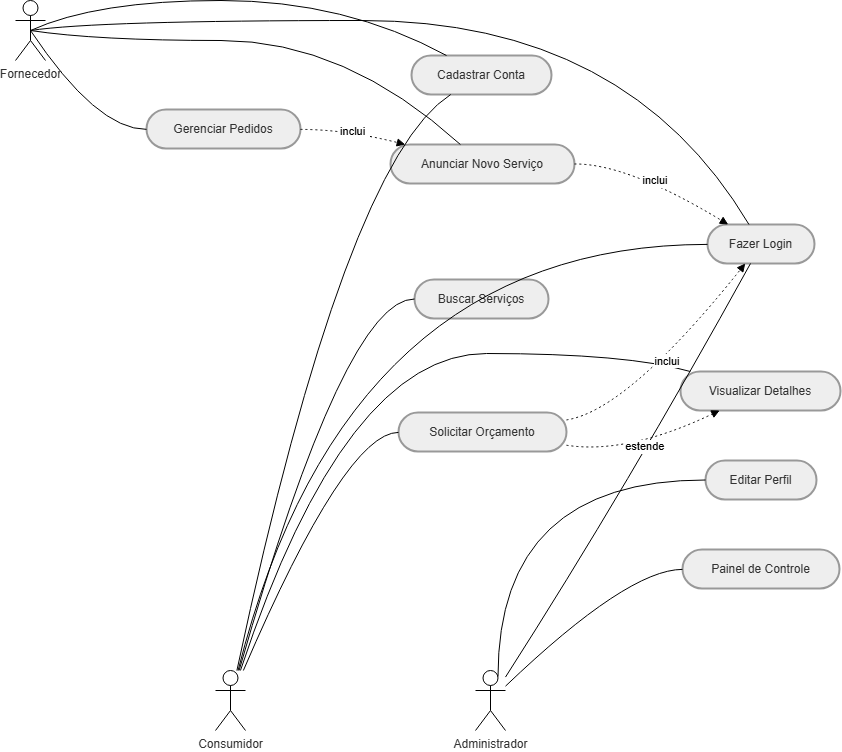

The diagram above was exported from draw.io. Its source (the exported page's mxGraphModel, read from the mxfile embedded in the PNG):
<mxGraphModel dx="1580" dy="804" grid="1" gridSize="10" guides="1" tooltips="1" connect="1" arrows="1" fold="1" page="1" pageScale="1" pageWidth="827" pageHeight="1169" math="0" shadow="0">
  <root>
    <mxCell id="0" />
    <mxCell id="1" parent="0" />
    <mxCell id="OyxRLRTb-gn77DaO78YV-5" parent="1" style="rounded=1;whiteSpace=wrap;arcSize=50;strokeWidth=2;fillColor=light-dark(#eeeeee,#1f2020);strokeColor=light-dark(#999999,#cccccc);fontColor=light-dark(#333333,#cccccc);" value="Cadastrar Conta" vertex="1">
      <mxGeometry height="39" width="140" x="456" y="455" as="geometry" />
    </mxCell>
    <mxCell id="OyxRLRTb-gn77DaO78YV-6" parent="1" style="rounded=1;whiteSpace=wrap;arcSize=50;strokeWidth=2;fillColor=light-dark(#eeeeee,#1f2020);strokeColor=light-dark(#999999,#cccccc);fontColor=light-dark(#333333,#cccccc);" value="Fazer Login" vertex="1">
      <mxGeometry height="39" width="107" x="752" y="624" as="geometry" />
    </mxCell>
    <mxCell id="OyxRLRTb-gn77DaO78YV-7" parent="1" style="rounded=1;whiteSpace=wrap;arcSize=50;strokeWidth=2;fillColor=light-dark(#eeeeee,#1f2020);strokeColor=light-dark(#999999,#cccccc);fontColor=light-dark(#333333,#cccccc);" value="Buscar Serviços" vertex="1">
      <mxGeometry height="39" width="134" x="459" y="679" as="geometry" />
    </mxCell>
    <mxCell id="OyxRLRTb-gn77DaO78YV-8" parent="1" style="rounded=1;whiteSpace=wrap;arcSize=50;strokeWidth=2;fillColor=light-dark(#eeeeee,#1f2020);strokeColor=light-dark(#999999,#cccccc);fontColor=light-dark(#333333,#cccccc);" value="Visualizar Detalhes" vertex="1">
      <mxGeometry height="39" width="160" x="725" y="771" as="geometry" />
    </mxCell>
    <mxCell id="OyxRLRTb-gn77DaO78YV-9" parent="1" style="rounded=1;whiteSpace=wrap;arcSize=50;strokeWidth=2;fillColor=light-dark(#eeeeee,#1f2020);strokeColor=light-dark(#999999,#cccccc);fontColor=light-dark(#333333,#cccccc);" value="Anunciar Novo Serviço" vertex="1">
      <mxGeometry height="39" width="184" x="435" y="544" as="geometry" />
    </mxCell>
    <mxCell id="OyxRLRTb-gn77DaO78YV-10" parent="1" style="rounded=1;whiteSpace=wrap;arcSize=50;strokeWidth=2;fillColor=light-dark(#eeeeee,#1f2020);strokeColor=light-dark(#999999,#cccccc);fontColor=light-dark(#333333,#cccccc);" value="Solicitar Orçamento" vertex="1">
      <mxGeometry height="39" width="168" x="443" y="812" as="geometry" />
    </mxCell>
    <mxCell id="OyxRLRTb-gn77DaO78YV-11" parent="1" style="rounded=1;whiteSpace=wrap;arcSize=50;strokeWidth=2;fillColor=light-dark(#eeeeee,#1f2020);strokeColor=light-dark(#999999,#cccccc);fontColor=light-dark(#333333,#cccccc);" value="Gerenciar Pedidos" vertex="1">
      <mxGeometry height="39" width="154" x="191" y="509" as="geometry" />
    </mxCell>
    <mxCell id="OyxRLRTb-gn77DaO78YV-12" parent="1" style="rounded=1;whiteSpace=wrap;arcSize=50;strokeWidth=2;fillColor=light-dark(#eeeeee,#1f2020);strokeColor=light-dark(#999999,#cccccc);fontColor=light-dark(#333333,#cccccc);" value="Editar Perfil" vertex="1">
      <mxGeometry height="39" width="111" x="750" y="860" as="geometry" />
    </mxCell>
    <mxCell id="OyxRLRTb-gn77DaO78YV-13" parent="1" style="rounded=1;whiteSpace=wrap;arcSize=50;strokeWidth=2;fillColor=light-dark(#eeeeee,#1f2020);strokeColor=light-dark(#999999,#cccccc);fontColor=light-dark(#333333,#cccccc);" value="Painel de Controle" vertex="1">
      <mxGeometry height="39" width="157" x="727" y="949" as="geometry" />
    </mxCell>
    <mxCell id="OyxRLRTb-gn77DaO78YV-14" edge="1" parent="1" source="OyxRLRTb-gn77DaO78YV-30" style="curved=1;startArrow=none;endArrow=none;entryX=0.28;entryY=1;rounded=0;" target="OyxRLRTb-gn77DaO78YV-5" value="">
      <mxGeometry relative="1" as="geometry">
        <Array as="points">
          <mxPoint x="390" y="561" />
        </Array>
        <mxPoint x="278.9609732301137" y="1059.117998810724" as="sourcePoint" />
      </mxGeometry>
    </mxCell>
    <mxCell id="OyxRLRTb-gn77DaO78YV-15" edge="1" parent="1" source="OyxRLRTb-gn77DaO78YV-30" style="curved=1;startArrow=none;endArrow=none;entryX=0;entryY=0.51;rounded=0;" target="OyxRLRTb-gn77DaO78YV-6" value="">
      <mxGeometry relative="1" as="geometry">
        <Array as="points">
          <mxPoint x="390" y="644" />
        </Array>
        <mxPoint x="280.8101672440922" y="1059.5551381019566" as="sourcePoint" />
      </mxGeometry>
    </mxCell>
    <mxCell id="OyxRLRTb-gn77DaO78YV-16" edge="1" parent="1" source="OyxRLRTb-gn77DaO78YV-30" style="curved=1;startArrow=none;endArrow=none;entryX=0;entryY=0.5;rounded=0;" target="OyxRLRTb-gn77DaO78YV-7" value="">
      <mxGeometry relative="1" as="geometry">
        <Array as="points">
          <mxPoint x="390" y="698" />
        </Array>
        <mxPoint x="281.41499674457043" y="1059.7145120450896" as="sourcePoint" />
      </mxGeometry>
    </mxCell>
    <mxCell id="OyxRLRTb-gn77DaO78YV-17" edge="1" parent="1" source="OyxRLRTb-gn77DaO78YV-30" style="curved=1;startArrow=none;endArrow=none;entryX=0.07;entryY=0.01;rounded=0;" target="OyxRLRTb-gn77DaO78YV-8" value="">
      <mxGeometry relative="1" as="geometry">
        <Array as="points">
          <mxPoint x="390" y="753" />
          <mxPoint x="672" y="753" />
        </Array>
        <mxPoint x="284.3432653166109" y="1060.603934662832" as="sourcePoint" />
      </mxGeometry>
    </mxCell>
    <mxCell id="OyxRLRTb-gn77DaO78YV-18" edge="1" parent="1" source="OyxRLRTb-gn77DaO78YV-30" style="curved=1;startArrow=none;endArrow=none;entryX=0;entryY=0.51;rounded=0;" target="OyxRLRTb-gn77DaO78YV-10" value="">
      <mxGeometry relative="1" as="geometry">
        <Array as="points">
          <mxPoint x="390" y="832" />
        </Array>
        <mxPoint x="288.14710195893065" y="1062.0660767199731" as="sourcePoint" />
      </mxGeometry>
    </mxCell>
    <mxCell id="OyxRLRTb-gn77DaO78YV-19" edge="1" parent="1" source="OyxRLRTb-gn77DaO78YV-29" style="curved=1;startArrow=none;endArrow=none;exitX=0.5;exitY=0.5;entryX=0.25;entryY=0;rounded=0;exitDx=0;exitDy=0;exitPerimeter=0;" target="OyxRLRTb-gn77DaO78YV-5" value="">
      <mxGeometry relative="1" as="geometry">
        <Array as="points">
          <mxPoint x="141" y="400" />
          <mxPoint x="390" y="400" />
        </Array>
        <mxPoint x="113.97566169061531" y="408.2073014928154" as="sourcePoint" />
      </mxGeometry>
    </mxCell>
    <mxCell id="OyxRLRTb-gn77DaO78YV-20" edge="1" parent="1" source="OyxRLRTb-gn77DaO78YV-29" style="curved=1;startArrow=none;endArrow=none;exitX=0.5;exitY=0.5;entryX=0.39;entryY=0.01;rounded=0;exitDx=0;exitDy=0;exitPerimeter=0;" target="OyxRLRTb-gn77DaO78YV-6" value="">
      <mxGeometry relative="1" as="geometry">
        <Array as="points">
          <mxPoint x="141" y="420" />
          <mxPoint x="672" y="420" />
        </Array>
        <mxPoint x="115.99333472190085" y="421.20011108796837" as="sourcePoint" />
      </mxGeometry>
    </mxCell>
    <mxCell id="OyxRLRTb-gn77DaO78YV-21" edge="1" parent="1" source="OyxRLRTb-gn77DaO78YV-29" style="curved=1;startArrow=none;endArrow=none;exitX=0.5;exitY=0.5;entryX=0.38;entryY=0;rounded=0;exitDx=0;exitDy=0;exitPerimeter=0;" target="OyxRLRTb-gn77DaO78YV-9" value="">
      <mxGeometry relative="1" as="geometry">
        <Array as="points">
          <mxPoint x="141" y="440" />
          <mxPoint x="390" y="440" />
        </Array>
        <mxPoint x="114.74437806760602" y="432.9070215491081" as="sourcePoint" />
      </mxGeometry>
    </mxCell>
    <mxCell id="OyxRLRTb-gn77DaO78YV-22" edge="1" parent="1" source="OyxRLRTb-gn77DaO78YV-29" style="curved=1;startArrow=none;endArrow=none;entryX=0;entryY=0.51;rounded=0;exitX=0.5;exitY=0.5;exitDx=0;exitDy=0;exitPerimeter=0;" target="OyxRLRTb-gn77DaO78YV-11" value="">
      <mxGeometry relative="1" as="geometry">
        <Array as="points">
          <mxPoint x="141" y="529" />
        </Array>
        <mxPoint x="94.62560941881088" y="461.93841412821644" as="sourcePoint" />
      </mxGeometry>
    </mxCell>
    <mxCell id="OyxRLRTb-gn77DaO78YV-23" edge="1" parent="1" source="OyxRLRTb-gn77DaO78YV-32" style="curved=1;startArrow=none;endArrow=none;entryX=0.4;entryY=1.01;rounded=0;" target="OyxRLRTb-gn77DaO78YV-6" value="">
      <mxGeometry relative="1" as="geometry">
        <Array as="points">
          <mxPoint x="672" y="886" />
        </Array>
        <mxPoint x="557.543587668067" y="1066.693922764406" as="sourcePoint" />
      </mxGeometry>
    </mxCell>
    <mxCell id="OyxRLRTb-gn77DaO78YV-24" edge="1" parent="1" source="OyxRLRTb-gn77DaO78YV-32" style="curved=1;startArrow=none;endArrow=none;entryX=0;entryY=0.51;rounded=0;" target="OyxRLRTb-gn77DaO78YV-13" value="">
      <mxGeometry relative="1" as="geometry">
        <Array as="points">
          <mxPoint x="672" y="969" />
        </Array>
        <mxPoint x="567.4567989778949" y="1074.4398337772536" as="sourcePoint" />
      </mxGeometry>
    </mxCell>
    <mxCell id="OyxRLRTb-gn77DaO78YV-25" edge="1" parent="1" source="OyxRLRTb-gn77DaO78YV-10" style="curved=1;dashed=1;dashPattern=2 3;startArrow=none;endArrow=block;exitX=1;exitY=0.19;entryX=0.35;entryY=1.01;rounded=0;" target="OyxRLRTb-gn77DaO78YV-6" value="inclui">
      <mxGeometry relative="1" as="geometry">
        <Array as="points">
          <mxPoint x="672" y="810" />
        </Array>
      </mxGeometry>
    </mxCell>
    <mxCell id="OyxRLRTb-gn77DaO78YV-26" edge="1" parent="1" source="OyxRLRTb-gn77DaO78YV-9" style="curved=1;dashed=1;dashPattern=2 3;startArrow=none;endArrow=block;exitX=1;exitY=0.5;entryX=0.2;entryY=0.01;rounded=0;" target="OyxRLRTb-gn77DaO78YV-6" value="inclui">
      <mxGeometry relative="1" as="geometry">
        <Array as="points">
          <mxPoint x="672" y="563" />
        </Array>
      </mxGeometry>
    </mxCell>
    <mxCell id="OyxRLRTb-gn77DaO78YV-27" edge="1" parent="1" source="OyxRLRTb-gn77DaO78YV-10" style="curved=1;dashed=1;dashPattern=2 3;startArrow=none;endArrow=block;exitX=1;exitY=0.84;entryX=0.24;entryY=1.01;rounded=0;" target="OyxRLRTb-gn77DaO78YV-8" value="estende">
      <mxGeometry relative="1" as="geometry">
        <Array as="points">
          <mxPoint x="672" y="854" />
        </Array>
      </mxGeometry>
    </mxCell>
    <mxCell id="OyxRLRTb-gn77DaO78YV-28" edge="1" parent="1" source="OyxRLRTb-gn77DaO78YV-11" style="curved=1;dashed=1;dashPattern=2 3;startArrow=none;endArrow=block;exitX=1;exitY=0.51;entryX=0.08;entryY=0;rounded=0;" target="OyxRLRTb-gn77DaO78YV-9" value="inclui">
      <mxGeometry relative="1" as="geometry">
        <Array as="points">
          <mxPoint x="390" y="529" />
        </Array>
      </mxGeometry>
    </mxCell>
    <mxCell id="OyxRLRTb-gn77DaO78YV-29" parent="1" style="shape=umlActor;verticalLabelPosition=bottom;verticalAlign=top;html=1;outlineConnect=0;" value="&lt;span style=&quot;color: rgb(51, 51, 51); text-wrap-mode: wrap;&quot;&gt;Fornecedor&lt;/span&gt;" vertex="1">
      <mxGeometry height="60" width="30" x="60" y="400" as="geometry" />
    </mxCell>
    <mxCell id="OyxRLRTb-gn77DaO78YV-30" parent="1" style="shape=umlActor;verticalLabelPosition=bottom;verticalAlign=top;html=1;outlineConnect=0;" value="&lt;span style=&quot;color: rgb(51, 51, 51); text-wrap-mode: wrap;&quot;&gt;Consumidor&lt;/span&gt;" vertex="1">
      <mxGeometry height="60" width="30" x="260" y="1070" as="geometry" />
    </mxCell>
    <mxCell id="OyxRLRTb-gn77DaO78YV-32" parent="1" style="shape=umlActor;verticalLabelPosition=bottom;verticalAlign=top;html=1;outlineConnect=0;" value="&lt;span style=&quot;color: rgb(51, 51, 51); text-wrap-mode: wrap;&quot;&gt;Administrador&lt;/span&gt;" vertex="1">
      <mxGeometry height="60" width="30" x="520" y="1070" as="geometry" />
    </mxCell>
    <mxCell id="OyxRLRTb-gn77DaO78YV-34" edge="1" parent="1" source="OyxRLRTb-gn77DaO78YV-32" style="endArrow=none;html=1;rounded=0;entryX=0;entryY=0.5;entryDx=0;entryDy=0;exitX=0.75;exitY=0.1;exitDx=0;exitDy=0;exitPerimeter=0;edgeStyle=orthogonalEdgeStyle;curved=1;" target="OyxRLRTb-gn77DaO78YV-12" value="">
      <mxGeometry height="50" relative="1" width="50" as="geometry">
        <Array as="points">
          <mxPoint x="543" y="879" />
        </Array>
        <mxPoint x="550" y="1070" as="sourcePoint" />
        <mxPoint x="600" y="1020" as="targetPoint" />
      </mxGeometry>
    </mxCell>
  </root>
</mxGraphModel>